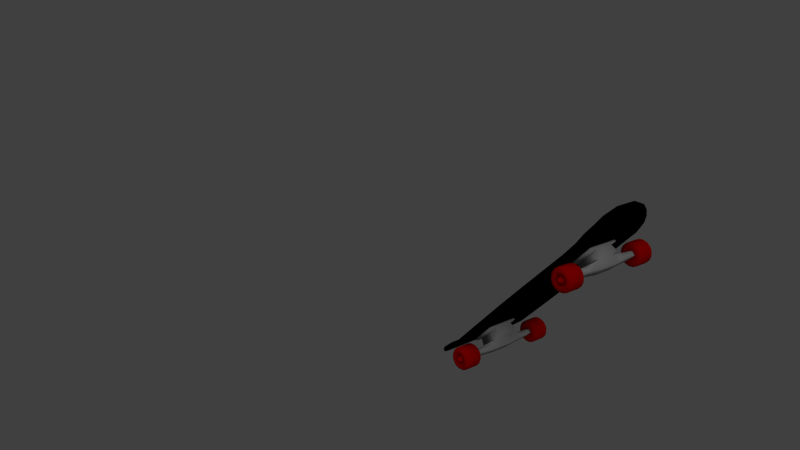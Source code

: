 # Source: skateboard.blend  (saved by Blender 2.64.0; exported with 4.5.12 LTS)
import bpy
from mathutils import Matrix  # noqa: F401  (used for matrix-valued properties, if any)

bpy.ops.wm.read_factory_settings(use_empty=True)
scene = bpy.context.scene
scene.name = 'Scene'

# ---- collections
col_collection_1 = bpy.data.collections.new('Collection 1'); scene.collection.children.link(col_collection_1)

# ---- materials (node trees are filled in below, after node groups)
mat_material_005 = bpy.data.materials.new('Material.005')
mat_material_005.alpha_threshold = 0.0
mat_material_005.use_transparent_shadow = False
mat_material_005.diffuse_color = (0.0, 0.0, 0.0, 1.0)
mat_material_005.specular_color = (0.1, 0.1, 0.1)
mat_material_005.roughness = 0.5
mat_material_005.specular_intensity = 1.0
mat_material_005.line_color = (0.0, 0.0, 0.0, 1.0)
mat_material_006 = bpy.data.materials.new('Material.006')
mat_material_006.alpha_threshold = 0.0
mat_material_006.use_transparent_shadow = False
mat_material_006.diffuse_color = (0.4, 0.0, 0.0, 1.0)
mat_material_006.specular_color = (0.5, 0.5, 0.5)
mat_material_006.roughness = 0.5
mat_material_006.specular_intensity = 1.0
mat_material_006.line_color = (0.0, 0.0, 0.0, 1.0)
mat_skateboard_001 = bpy.data.materials.new('Skateboard.001')
mat_skateboard_001.alpha_threshold = 0.0
mat_skateboard_001.use_transparent_shadow = False
mat_skateboard_001.diffuse_color = (0.32, 0.32, 0.32, 1.0)
mat_skateboard_001.specular_color = (0.8, 0.8, 0.8)
mat_skateboard_001.roughness = 0.5
mat_skateboard_001.specular_intensity = 1.0
mat_skateboard_001.line_color = (0.0, 0.0, 0.0, 1.0)

# ---- material node trees

# ---- world
world_world = bpy.data.worlds.new('World'); scene.world = world_world
world_world.color = (0.05088, 0.05088, 0.05088)
world_world.use_sun_shadow = False
world_world.sun_shadow_jitter_overblur = 0.0
world_world.cycles.sampling_method = 'MANUAL'
world_world.cycles.sample_map_resolution = 256

# ---- cameras
cam_camera_001 = bpy.data.cameras.new('Camera.001')
cam_camera_001.clip_end = 100.0
cam_camera_001.lens = 35.0
cam_camera_001.sensor_width = 32.0
cam_camera_001.sensor_height = 18.0
cam_camera_001.dof.focus_distance = 0.0
cam_camera_001.dof.aperture_fstop = 128.0

# ---- lights
light_sun = bpy.data.lights.new('Sun', 'SUN')
light_sun.transmission_factor = 0.0
light_sun.angle = 1.571
light_sun.energy = 1.0
light_sun.shadow_buffer_clip_start = 0.5
light_sun.shadow_soft_size = 1.0
light_sun.shadow_cascade_max_distance = 1000.0
light_sun.cycles.use_multiple_importance_sampling = False

# ---- meshes
me_cube_001_cube_005 = bpy.data.meshes.new('Cube.001_Cube.005')
me_cube_001_cube_005.from_pydata([(-1.087, 0.2776, -1.798), (-1.087, 0.3671, -1.798), (-1.043, 0.2776, -3.297), (-1.043, 0.3671, -3.297), (1.043, 0.3671, -3.297), (-0.9666, 0.4211, -3.804), (1.115, 0.2776, 0.0), (1.087, 0.2776, -1.798), (1.087, 0.3671, -1.798), (-1.115, 0.3671, 0.0), (-0.8822, 0.516, -4.13), (0.8822, 0.516, -4.13), (0.7176, 0.611, -4.455), (-0.9666, 0.3457, -3.832), (1.043, 0.2776, -3.297), (0.9666, 0.4211, -3.804), (-0.5703, 0.703, -4.655), (0.5703, 0.703, -4.655), (0.2487, 0.7951, -4.855), (0.8822, 0.4425, -4.159), (-0.8822, 0.4425, -4.159), (0.7176, 0.5393, -4.486), (-0.7176, 0.5393, -4.486), (0.2487, 0.7505, -4.895), (-0.2487, 0.7505, -4.895), (-0.5703, 0.6449, -4.691), (0.5703, 0.6449, -4.691), (-0.7176, 0.611, -4.455), (0.9666, 0.3457, -3.832), (-1.115, 0.2776, 0.0), (-1.087, 0.2776, 1.798), (-1.043, 0.2776, 3.297), (-1.087, 0.3671, 1.798), (-1.043, 0.3671, 3.297), (-0.9666, 0.4211, 3.804), (1.043, 0.3671, 3.297), (1.087, 0.2776, 1.798), (1.087, 0.3671, 1.798), (1.115, 0.3671, 0.0), (-0.8822, 0.516, 4.13), (-0.7176, 0.611, 4.455), (0.8822, 0.516, 4.13), (-0.9666, 0.3457, 3.832), (1.043, 0.2776, 3.297), (0.9666, 0.3457, 3.832), (0.9666, 0.4211, 3.804), (-0.5703, 0.703, 4.655), (-0.2487, 0.7951, 4.855), (0.2487, 0.7951, 4.855), (0.8822, 0.4425, 4.159), (0.7176, 0.5393, 4.486), (-0.8822, 0.4425, 4.159), (0.7176, 0.611, 4.455), (-0.7176, 0.5393, 4.486), (0.2487, 0.7505, 4.895), (-0.5703, 0.6449, 4.691), (-0.2487, 0.7505, 4.895), (0.5703, 0.6449, 4.691), (0.5703, 0.703, 4.655), (-0.2487, 0.7951, -4.855)], [], [(0, 1, 2), (3, 4, 5), (6, 0, 7), (8, 1, 9), (7, 8, 6), (10, 11, 12), (2, 3, 13), (14, 2, 13), (4, 14, 15), (16, 17, 18), (19, 20, 21), (11, 19, 12), (20, 10, 22), (18, 23, 24), (25, 16, 24), (26, 25, 24), (17, 26, 18), (27, 12, 16), (22, 27, 25), (21, 22, 25), (12, 21, 17), (5, 15, 11), (13, 5, 20), (28, 13, 19), (15, 28, 11), (9, 0, 29), (7, 0, 14), (4, 3, 8), (14, 4, 7), (30, 31, 32), (33, 34, 35), (36, 30, 29), (37, 38, 9), (36, 6, 37), (39, 40, 41), (31, 42, 33), (43, 44, 42), (35, 45, 43), (46, 47, 48), (49, 50, 51), (41, 52, 49), (51, 53, 39), (48, 47, 54), (55, 56, 46), (57, 54, 55), (58, 48, 57), (40, 46, 52), (53, 55, 40), (50, 57, 55), (52, 58, 50), (34, 39, 41), (42, 51, 34), (44, 49, 42), (45, 41, 44), (29, 30, 9), (43, 31, 30), (35, 37, 32), (43, 36, 35), (1, 3, 2), (4, 15, 5), (29, 0, 6), (38, 8, 9), (8, 38, 6), (27, 10, 12), (3, 5, 13), (28, 14, 13), (14, 28, 15), (59, 16, 18), (20, 22, 21), (19, 21, 12), (10, 27, 22), (59, 18, 24), (16, 59, 24), (23, 26, 24), (26, 23, 18), (12, 17, 16), (27, 16, 25), (26, 21, 25), (21, 26, 17), (10, 5, 11), (5, 10, 20), (13, 20, 19), (28, 19, 11), (1, 0, 9), (14, 0, 2), (3, 1, 8), (4, 8, 7), (31, 33, 32), (34, 45, 35), (6, 36, 29), (32, 37, 9), (6, 38, 37), (40, 52, 41), (42, 34, 33), (31, 43, 42), (45, 44, 43), (58, 46, 48), (50, 53, 51), (52, 50, 49), (53, 40, 39), (47, 56, 54), (56, 47, 46), (54, 56, 55), (48, 54, 57), (46, 58, 52), (55, 46, 40), (53, 50, 55), (58, 57, 50), (45, 34, 41), (51, 39, 34), (49, 51, 42), (41, 49, 44), (30, 32, 9), (36, 43, 30), (33, 35, 32), (36, 37, 35)])
me_cube_001_cube_005.polygons.foreach_set('use_smooth', [True] * 116)
me_cube_001_cube_005.materials.append(mat_material_005)
me_cube_001_cube_005.use_remesh_preserve_volume = False
me_cube_001_cube_005.use_remesh_preserve_attributes = False
me_cube_001_cube_005.use_mirror_vertex_groups = False
me_cube_001_cube_005.update()
me_cube_001_cube_003 = bpy.data.meshes.new('Cube.001_Cube.003')
me_cube_001_cube_003.from_pydata([(0.9402, -0.1942, 3.059), (0.9402, -0.3494, 3.059), (1.21, -0.332, 3.018), (1.21, -0.2115, 2.808), (1.21, -0.2115, 3.018), (0.9402, -0.3494, 2.789), (0.9402, -0.1942, 2.789), (-0.8613, -0.1942, 3.059), (-1.131, -0.2115, 3.018), (-0.8613, -0.3494, 3.059), (-1.131, -0.2115, 2.808), (-1.131, -0.332, 2.808), (-1.131, -0.332, 3.018), (-0.8613, -0.3494, 2.789), (-0.8613, -0.1942, 2.789), (-0.7695, -0.2118, 2.648), (-0.799, -0.2336, 2.757), (-0.7695, -0.3174, 2.648), (-1.178, -0.218, 2.983), (-1.178, -0.1949, 2.96), (-1.235, -0.2092, 2.95), (-1.02, -0.1325, 2.939), (-1.02, -0.1325, 2.887), (-1.178, -0.1325, 2.887), (-1.169, -0.3967, 2.825), (-1.169, -0.4204, 2.882), (-1.02, -0.4204, 2.882), (-0.9842, -0.4931, 3.255), (-1.137, -0.4931, 3.255), (-1.137, -0.6066, 3.142), (-0.7695, -0.4897, 2.763), (-0.799, -0.3967, 2.825), (-0.799, -0.4204, 2.882), (-0.9842, -0.3448, 2.51), (-1.137, -0.3448, 2.51), (-1.137, -0.1843, 2.51), (-0.9842, -0.6066, 3.142), (-1.137, -0.6681, 2.993), (-1.199, -0.03944, 2.763), (-1.199, -0.1141, 2.688), (-1.169, -0.1325, 2.825), (-0.9842, -0.1843, 2.51), (-0.9842, -0.03603, 2.571), (-1.199, -0.5302, 2.86), (-1.199, -0.5302, 2.966), (-1.169, -0.6232, 2.984), (-1.137, 0.07747, 2.685), (-1.137, -0.03603, 2.571), (-1.169, 0.0394, 2.71), (-1.137, -0.3448, 3.317), (-1.169, -0.3359, 3.272), (-1.169, -0.5686, 2.71), (-1.169, -0.6232, 2.842), (-1.199, -0.4897, 2.763), (-0.9842, -0.6681, 2.833), (-1.137, -0.6681, 2.833), (-1.137, -0.6066, 2.685), (-1.169, -0.1933, 2.555), (-1.169, -0.3359, 2.555), (-1.199, -0.2118, 2.648), (-1.02, -0.3528, 2.781), (-1.02, -0.3967, 2.825), (-1.02, -0.3394, 2.801), (-0.799, -0.4677, 3.217), (-0.7695, -0.415, 3.138), (-0.7695, -0.3174, 3.179), (-0.8317, -0.1843, 2.51), (-1.178, -0.2909, 2.781), (-1.178, -0.3394, 2.801), (-1.178, -0.3112, 2.843), (-1.178, -0.3766, 2.988), (-1.178, -0.3394, 3.025), (-1.178, -0.3112, 2.983), (-1.169, -0.3528, 3.045), (-1.169, -0.2956, 3.069), (-1.02, -0.2956, 3.069), (-1.02, -0.2909, 3.045), (-1.02, -0.2383, 3.045), (-1.178, -0.2383, 3.045), (-1.169, -0.2336, 3.069), (-1.02, -0.2336, 3.069), (-1.169, 0.0394, 3.116), (-1.169, 0.09399, 2.984), (-1.199, 0.000996, 2.966), (-0.799, -0.2956, 3.069), (-0.7695, -0.2118, 3.179), (-0.7695, -0.03944, 3.064), (-0.799, -0.1325, 3.001), (-0.799, -0.1088, 2.944), (-1.169, -0.06147, 2.609), (-1.199, -0.2118, 3.179), (-1.199, -0.1141, 3.138), (-1.169, -0.1763, 3.045), (-1.169, -0.1325, 3.001), (-1.02, -0.1325, 3.001), (-1.169, -0.2336, 2.757), (-1.169, -0.2956, 2.757), (-1.02, -0.2956, 2.757), (-1.199, -0.4897, 3.064), (-1.169, -0.4204, 2.944), (-1.169, -0.1763, 2.781), (-1.02, -0.2336, 2.757), (-1.02, -0.4204, 2.944), (-0.9842, -0.1843, 3.317), (-1.137, -0.1843, 3.317), (-0.9842, -0.3448, 3.317), (-1.199, -0.415, 3.138), (-0.9842, 0.1389, 2.993), (-1.137, 0.1389, 2.993), (-0.9842, 0.07747, 3.142), (-0.8317, -0.4931, 3.255), (-0.799, -0.3359, 3.272), (-1.137, -0.4931, 2.571), (-1.169, -0.4677, 2.609), (-1.169, -0.1088, 2.944), (-1.169, 0.09399, 2.842), (-1.02, -0.1088, 2.944), (-1.02, -0.1088, 2.882), (-1.02, -0.1526, 2.838), (-1.178, -0.1526, 2.838), (-1.137, -0.03604, 3.255), (-1.169, -0.06147, 3.217), (-0.8317, -0.3448, 3.317), (-1.02, -0.2909, 2.781), (-1.02, -0.3766, 2.838), (-1.178, -0.3766, 2.838), (-1.169, -0.1933, 3.272), (-1.02, -0.1763, 3.045), (-1.02, -0.1898, 3.025), (-1.137, 0.1389, 2.833), (-0.9842, 0.07747, 2.685), (-0.8317, 0.07747, 2.685), (-0.799, -0.3528, 3.045), (-0.8317, -0.6066, 3.142), (-0.799, -0.5686, 3.116), (-1.02, -0.1325, 2.825), (-1.02, -0.1763, 2.781), (-1.02, -0.3967, 3.001), (-1.02, -0.3528, 3.045), (-1.02, -0.3394, 3.025), (-1.178, -0.3967, 2.887), (-1.178, -0.3343, 2.867), (-1.178, -0.1325, 2.939), (-1.178, -0.1823, 2.929), (-1.02, -0.3967, 2.887), (-1.02, -0.3967, 2.939), (-1.178, -0.3967, 2.939), (-0.799, -0.1933, 3.272), (-0.799, -0.06147, 3.217), (-0.799, -0.2336, 3.069), (-0.799, -0.1763, 3.045), (-1.199, -0.3174, 3.179), (-0.8317, -0.3448, 2.51), (-0.799, -0.3359, 2.555), (-0.8317, -0.4931, 2.571), (-0.9842, -0.6066, 2.685), (-0.9842, -0.4931, 2.571), (-1.178, -0.2909, 3.045), (-1.178, -0.2482, 2.995), (-1.199, -0.3174, 2.648), (-1.137, 0.07747, 3.142), (-0.9842, -0.03604, 3.255), (-1.178, -0.1898, 3.025), (-1.178, -0.1526, 2.988), (-1.02, -0.3766, 2.988), (-1.178, -0.2809, 2.831), (-1.235, -0.2776, 2.848), (-0.9842, 0.1389, 2.833), (-0.8317, 0.1389, 2.993), (-1.169, -0.5686, 3.116), (-1.178, -0.1949, 2.867), (-1.178, -0.218, 2.843), (-1.235, -0.2092, 2.876), (-1.178, -0.3468, 2.897), (-1.178, -0.3468, 2.929), (-1.235, -0.3299, 2.9), (-1.02, -0.2383, 2.781), (-1.169, -0.3528, 2.781), (-1.199, -0.415, 2.688), (-1.235, -0.2276, 2.968), (-1.02, -0.1898, 2.801), (-1.178, -0.2383, 2.781), (-1.235, -0.1993, 2.926), (-1.178, -0.1898, 2.801), (-0.799, -0.4677, 2.609), (-0.8317, -0.6066, 2.685), (-0.7695, 0.000996, 2.86), (-0.799, -0.1088, 2.882), (-0.799, -0.1325, 2.825), (-1.178, -0.3343, 2.96), (-1.235, -0.3299, 2.926), (-1.235, -0.3199, 2.95), (-0.799, -0.5686, 2.71), (-0.799, -0.6232, 2.842), (-0.8317, -0.1843, 3.317), (-0.8317, -0.03604, 3.255), (-0.7695, 0.000996, 2.966), (-1.178, -0.2809, 2.995), (-1.235, -0.2776, 2.978), (-0.8317, -0.6681, 2.993), (-0.799, -0.6232, 2.984), (-0.799, 0.0394, 2.71), (-0.799, -0.06147, 2.609), (-0.7695, -0.415, 2.688), (-1.02, -0.1526, 2.988), (-0.7695, -0.5302, 2.966), (-0.7695, -0.4897, 3.064), (-1.235, -0.3016, 2.968), (-0.9842, -0.6681, 2.993), (-0.799, -0.1933, 2.555), (-0.799, 0.0394, 3.116), (-0.799, -0.3967, 3.001), (-0.799, 0.09399, 2.842), (-0.7695, -0.03944, 2.763), (-0.799, -0.4204, 2.944), (-0.8317, -0.03603, 2.571), (-1.235, -0.3016, 2.858), (-1.169, -0.4677, 3.217), (-1.199, 0.000996, 2.86), (-1.169, -0.1088, 2.882), (-0.8317, 0.07747, 3.142), (-0.799, 0.09399, 2.984), (-1.169, -0.3967, 3.001), (-0.7695, -0.1141, 3.138), (-1.199, -0.03944, 3.064), (-0.7695, -0.1141, 2.688), (-1.235, -0.2516, 2.848), (-1.235, -0.2276, 2.858), (-1.178, -0.1823, 2.897), (-0.799, -0.1763, 2.781), (-0.8317, -0.6681, 2.833), (-1.178, -0.2482, 2.831), (-1.235, -0.3199, 2.876), (-0.799, -0.2956, 2.757), (-0.799, -0.3528, 2.781), (-0.7695, -0.5302, 2.86), (-0.8317, 0.1389, 2.833), (-1.235, -0.1993, 2.9), (1.024, -0.4931, 2.571), (1.176, -0.4931, 2.571), (1.176, -0.6066, 2.685), (1.024, -0.6066, 2.685), (1.024, -0.6681, 2.833), (1.239, -0.5302, 2.966), (1.239, -0.5302, 2.86), (1.209, -0.4204, 2.882), (1.176, -0.1843, 2.51), (1.176, -0.03603, 2.571), (1.209, -0.06147, 2.609), (1.209, -0.3967, 2.825), (1.209, -0.3528, 2.781), (1.06, -0.3528, 2.781), (1.06, -0.2336, 2.757), (1.06, -0.1763, 2.781), (1.06, -0.1898, 2.801), (1.217, -0.3468, 2.929), (1.217, -0.3468, 2.897), (1.275, -0.3299, 2.926), (0.8713, -0.6681, 2.833), (1.024, -0.6681, 2.993), (1.024, -0.6066, 3.142), (0.8713, -0.6066, 3.142), (0.8091, 0.000996, 2.86), (0.8386, -0.1088, 2.882), (0.8091, 0.000996, 2.966), (0.8386, -0.6232, 2.984), (0.8091, -0.5302, 2.966), (0.8386, -0.6232, 2.842), (-0.9008, -0.1942, -3.058), (-0.9008, -0.3494, -3.058), (-1.17, -0.2115, -3.018), (-1.17, -0.2115, -2.808), (-1.17, -0.332, -2.808), (-0.9008, -0.3494, -2.788), (-0.9008, -0.1942, -2.788), (0.9008, -0.1942, -3.058), (1.17, -0.2115, -3.018), (1.17, -0.332, -3.018), (1.17, -0.2115, -2.808), (1.17, -0.332, -2.808), (0.9008, -0.3494, -3.058), (0.9008, -0.3494, -2.788), (0.9008, -0.1942, -2.788), (1.239, -0.03944, 2.763), (1.239, 0.000996, 2.86), (1.209, -0.1088, 2.882), (0.8713, -0.6066, 2.685), (1.06, -0.3967, 3.001), (1.06, -0.4204, 2.944), (1.06, -0.3766, 2.988), (0.8713, -0.1843, 3.317), (0.8386, -0.1933, 3.272), (0.8713, -0.3448, 3.317), (1.209, 0.09399, 2.842), (1.209, 0.09399, 2.984), (1.217, -0.3967, 2.887), (1.217, -0.3766, 2.838), (1.217, -0.3343, 2.867), (1.209, -0.6232, 2.984), (1.209, -0.6232, 2.842), (0.8091, -0.1141, 2.688), (0.8386, -0.1763, 2.781), (0.8091, -0.03944, 2.763), (1.217, -0.1325, 2.887), (1.217, -0.1325, 2.939), (1.217, -0.1823, 2.929), (0.8386, 0.09399, 2.842), (0.8386, 0.0394, 3.116), (0.8091, -0.03944, 3.064), (0.8091, -0.1141, 3.138), (1.239, -0.1141, 2.688), (1.209, -0.1325, 2.825), (1.209, -0.5686, 2.71), (1.209, -0.4677, 2.609), (1.239, -0.4897, 2.763), (1.217, -0.2909, 2.781), (1.217, -0.2383, 2.781), (1.217, -0.2809, 2.831), (1.06, -0.3967, 2.825), (0.8386, -0.5686, 2.71), (0.8091, -0.4897, 2.763), (0.8386, -0.4677, 2.609), (1.176, -0.6066, 3.142), (1.176, -0.6681, 2.993), (1.024, 0.1389, 2.993), (1.176, 0.1389, 2.993), (1.176, 0.1389, 2.833), (1.239, -0.2118, 3.179), (1.239, -0.3174, 3.179), (1.209, -0.2956, 3.069), (1.209, -0.3528, 3.045), (1.06, -0.3528, 3.045), (1.06, -0.1898, 3.025), (1.06, -0.2383, 3.045), (1.217, -0.2383, 3.045), (1.176, 0.07747, 3.142), (1.176, -0.03603, 3.255), (1.209, 0.0394, 3.116), (0.8713, -0.3448, 2.51), (0.8386, -0.3359, 2.555), (0.8713, -0.1843, 2.51), (1.217, -0.3112, 2.843), (1.275, -0.3016, 2.858), (1.209, 0.0394, 2.71), (1.06, -0.1526, 2.838), (1.06, -0.1325, 2.887), (1.217, -0.1526, 2.988), (0.8386, -0.5686, 3.116), (1.024, 0.1389, 2.833), (0.8713, 0.1389, 2.993), (1.06, -0.3394, 3.025), (1.217, -0.3766, 2.988), (0.8091, -0.2118, 2.648), (0.8386, -0.2336, 2.757), (1.217, -0.1949, 2.867), (1.217, -0.1823, 2.897), (1.275, -0.1993, 2.9), (0.8713, 0.07747, 2.685), (0.8386, 0.0394, 2.71), (0.8713, 0.1389, 2.833), (1.209, -0.1325, 3.001), (1.209, -0.1763, 3.045), (1.06, -0.1763, 3.045), (1.217, -0.1898, 3.025), (1.217, -0.2482, 2.995), (1.239, -0.4897, 3.064), (1.209, -0.3967, 3.001), (1.217, -0.2482, 2.831), (1.275, -0.2516, 2.848), (1.024, -0.1843, 3.317), (1.176, -0.1843, 3.317), (0.8386, -0.3967, 2.825), (0.8386, -0.3528, 2.781), (1.209, -0.06147, 3.217), (1.239, -0.1141, 3.138), (0.8386, -0.4677, 3.217), (0.8091, -0.415, 3.138), (1.209, -0.1763, 2.781), (1.06, -0.1325, 2.825), (1.217, -0.2909, 3.045), (1.217, -0.3394, 3.025), (1.217, -0.2809, 2.995), (1.06, -0.3766, 2.838), (1.06, -0.3394, 2.801), (1.217, -0.3394, 2.801), (0.8091, -0.415, 2.688), (0.8386, -0.2956, 2.757), (1.275, -0.3299, 2.9), (1.024, -0.03603, 2.571), (1.024, -0.1843, 2.51), (0.8713, -0.03603, 2.571), (1.209, -0.4204, 2.944), (1.06, -0.4204, 2.882), (0.8386, -0.4204, 2.882), (0.8386, -0.4204, 2.944), (1.176, -0.3448, 3.317), (1.209, -0.3359, 3.272), (1.209, -0.4677, 3.217), (1.06, -0.1088, 2.944), (1.06, -0.1325, 3.001), (1.06, -0.1325, 2.939), (1.275, -0.2776, 2.848), (1.176, -0.6681, 2.833), (1.024, -0.4931, 3.255), (1.176, -0.4931, 3.255), (1.239, -0.415, 3.138), (1.209, -0.1933, 2.555), (1.239, -0.2118, 2.648), (1.06, -0.2336, 3.069), (1.06, -0.2956, 3.069), (1.06, -0.2909, 3.045), (1.217, -0.3967, 2.939), (1.217, -0.3343, 2.96), (0.8386, -0.3528, 3.045), (0.8386, -0.3967, 3.001), (1.209, -0.1088, 2.944), (0.8713, -0.6681, 2.993), (0.8713, -0.4931, 3.255), (1.209, -0.1933, 3.272), (1.217, -0.218, 2.843), (1.275, -0.2092, 2.876), (1.024, -0.3448, 2.51), (0.8713, -0.4931, 2.571), (1.024, -0.03603, 3.255), (1.024, 0.07747, 3.142), (0.8713, 0.07747, 3.142), (0.8386, -0.1088, 2.944), (0.8091, -0.5302, 2.86), (0.8386, -0.1933, 2.555), (0.8386, -0.1325, 3.001), (0.8091, -0.4897, 3.064), (0.8091, -0.3174, 2.648), (1.06, -0.3967, 2.939), (1.217, -0.218, 2.983), (1.275, -0.2516, 2.978), (0.8386, 0.09399, 2.984), (0.8386, -0.06147, 2.609), (0.8091, -0.2118, 3.179), (0.8386, -0.3359, 3.272), (1.024, -0.3448, 3.317), (1.239, -0.415, 2.688), (1.239, -0.3174, 2.648), (1.209, -0.2956, 2.757), (1.06, -0.2956, 2.757), (1.06, -0.2909, 2.781), (1.209, -0.3359, 2.555), (1.06, -0.1088, 2.882), (1.275, -0.2776, 2.978), (1.024, 0.07747, 2.685), (1.217, -0.1949, 2.96), (1.275, -0.2092, 2.95), (1.217, -0.1898, 2.801), (1.217, -0.1526, 2.838), (1.176, 0.07747, 2.685), (1.06, -0.1526, 2.988), (1.217, -0.3112, 2.983), (1.06, -0.2383, 2.781), (1.209, -0.2336, 2.757), (1.275, -0.1993, 2.926), (1.209, -0.5686, 3.116), (1.239, -0.03944, 3.064), (1.275, -0.2276, 2.858), (1.209, -0.2336, 3.069), (0.8091, -0.3174, 3.179), (0.8386, -0.2956, 3.069), (0.8713, -0.03603, 3.255), (0.8386, -0.1763, 3.045), (1.06, -0.3967, 2.887), (0.8386, -0.06147, 3.217), (1.239, 0.000996, 2.966), (1.176, -0.3448, 2.51), (0.8386, -0.2336, 3.069), (0.8386, -0.1325, 2.825), (1.275, -0.3199, 2.95), (-0.7695, -0.2118, -3.178), (-0.799, -0.2336, -3.068), (-0.799, -0.2956, -3.068), (-1.178, -0.218, -2.843), (-1.178, -0.1949, -2.866), (-1.235, -0.2092, -2.875), (-1.02, -0.1325, -2.886), (-1.02, -0.1325, -2.939), (-1.178, -0.1325, -2.886), (-1.169, -0.3967, -3.001), (-1.169, -0.4204, -2.943), (-1.02, -0.4204, -2.943), (-0.9842, -0.4931, -2.57), (-1.137, -0.4931, -2.57), (-1.137, -0.6066, -2.684), (-0.7695, -0.4897, -3.063), (-0.799, -0.3967, -3.001), (-0.799, -0.4204, -2.943), (-0.9842, -0.3448, -3.316), (-1.137, -0.3448, -3.316), (-1.137, -0.1843, -3.316), (-0.9842, -0.6066, -2.684), (-1.137, -0.6681, -2.832), (-1.199, -0.03944, -3.063), (-1.199, -0.1141, -3.137), (-1.169, -0.1325, -3.001), (-0.9842, -0.1843, -3.316), (-0.9842, -0.03603, -3.254), (-1.199, -0.5302, -2.965), (-1.199, -0.5302, -2.859), (-1.169, -0.6232, -2.841), (-1.137, 0.07747, -3.141), (-1.137, -0.03603, -3.254), (-1.169, 0.0394, -3.115), (-1.137, -0.3448, -2.509), (-1.169, -0.4677, -2.608), (-1.169, -0.5686, -3.115), (-1.169, -0.6232, -2.984), (-1.199, -0.4897, -3.063), (-0.9842, -0.6681, -2.993), (-1.137, -0.6681, -2.993), (-1.137, -0.6066, -3.141), (-1.169, -0.1933, -3.271), (-1.169, -0.3359, -3.271), (-1.199, -0.2118, -3.178), (-1.02, -0.3528, -3.044), (-1.02, -0.3967, -3.001), (-1.02, -0.3394, -3.024), (-0.799, -0.4677, -2.608), (-0.7695, -0.415, -2.687), (-0.7695, -0.3174, -2.647), (-0.8317, -0.3448, -3.316), (-1.178, -0.2909, -3.044), (-1.178, -0.3394, -3.024), (-1.178, -0.3112, -2.982), (-1.178, -0.3766, -2.837), (-1.178, -0.3394, -2.8), (-1.178, -0.3112, -2.843), (-1.169, -0.3528, -2.78), (-1.169, -0.2956, -2.757), (-1.02, -0.2956, -2.757), (-1.02, -0.2909, -2.78), (-1.02, -0.2383, -2.78), (-1.178, -0.2383, -2.78), (-1.169, -0.2336, -2.757), (-1.02, -0.2336, -2.757), (-1.169, 0.0394, -2.709), (-1.169, 0.09399, -2.841), (-1.199, 0.000996, -2.859), (-0.799, -0.2956, -2.757), (-0.799, -0.2336, -2.757), (-0.7695, -0.03944, -2.762), (-0.799, -0.1325, -2.824), (-0.799, -0.1088, -2.881), (-1.169, -0.06147, -3.216), (-1.199, -0.2118, -2.647), (-1.199, -0.1141, -2.687), (-1.169, -0.1763, -2.78), (-1.169, -0.1325, -2.824), (-1.02, -0.1763, -2.78), (-1.169, -0.2336, -3.068), (-1.169, -0.2956, -3.068), (-1.02, -0.2956, -3.068), (-1.199, -0.4897, -2.762), (-1.169, -0.4204, -2.881), (-1.169, -0.1763, -3.044), (-1.02, -0.2336, -3.068), (-1.02, -0.4204, -2.881), (-0.9842, -0.1843, -2.509), (-1.137, -0.1843, -2.509), (-1.199, -0.415, -2.687), (-0.9842, 0.1389, -2.832), (-1.137, 0.1389, -2.832), (-1.137, 0.07747, -2.684), (-0.8317, -0.4931, -2.57), (-0.799, -0.3359, -2.554), (-1.137, -0.4931, -3.254), (-1.169, -0.4677, -3.216), (-1.169, -0.1088, -2.881), (-1.02, -0.1088, -2.881), (-1.169, 0.09399, -2.984), (-1.02, -0.1088, -2.943), (-1.02, -0.1526, -2.987), (-1.178, -0.1325, -2.939), (-1.137, -0.03603, -2.57), (-1.169, -0.06147, -2.608), (-0.9842, -0.3448, -2.509), (-0.8317, -0.3448, -2.509), (-1.02, -0.2909, -3.044), (-1.02, -0.3766, -2.987), (-1.178, -0.3766, -2.987), (-1.169, -0.3359, -2.554), (-1.169, -0.1933, -2.554), (-1.199, -0.3174, -2.647), (-1.02, -0.1898, -2.8), (-1.137, 0.1389, -2.993), (-0.9842, 0.07747, -3.141), (-0.8317, 0.07747, -3.141), (-0.799, -0.3528, -2.78), (-0.8317, -0.6066, -2.684), (-0.799, -0.5686, -2.709), (-1.02, -0.1325, -3.001), (-1.02, -0.1763, -3.044), (-1.02, -0.3967, -2.824), (-1.02, -0.3528, -2.78), (-1.02, -0.3394, -2.8), (-1.178, -0.3967, -2.939), (-1.178, -0.3343, -2.959), (-1.178, -0.1823, -2.896), (-1.02, -0.3967, -2.939), (-1.02, -0.3967, -2.886), (-1.178, -0.3967, -2.886), (-0.799, -0.1933, -2.554), (-0.7695, -0.2118, -2.647), (-0.799, -0.06147, -2.608), (-0.799, -0.1763, -2.78), (-0.799, -0.3359, -3.271), (-0.8317, -0.4931, -3.254), (-0.9842, -0.6066, -3.141), (-0.9842, -0.4931, -3.254), (-1.178, -0.2909, -2.78), (-1.178, -0.2809, -2.83), (-1.199, -0.3174, -3.178), (-0.9842, 0.07747, -2.684), (-0.9842, -0.03603, -2.57), (-1.178, -0.1898, -2.8), (-1.178, -0.1526, -2.837), (-1.02, -0.3766, -2.837), (-1.178, -0.2809, -2.995), (-1.235, -0.2776, -2.978), (-0.9842, 0.1389, -2.993), (-0.8317, 0.1389, -2.832), (-1.169, -0.5686, -2.709), (-1.178, -0.1949, -2.959), (-1.178, -0.218, -2.982), (-1.235, -0.2092, -2.949), (-1.178, -0.3468, -2.929), (-1.178, -0.3468, -2.896), (-1.235, -0.3299, -2.925), (-1.02, -0.2383, -3.044), (-1.169, -0.3528, -3.044), (-1.199, -0.415, -3.137), (-1.178, -0.2482, -2.83), (-1.235, -0.2276, -2.857), (-1.02, -0.1898, -3.024), (-1.178, -0.2383, -3.044), (-1.235, -0.1993, -2.899), (-1.178, -0.1526, -2.987), (-1.178, -0.1898, -3.024), (-0.799, -0.4677, -3.216), (-0.8317, -0.6066, -3.141), (-0.7695, 0.000996, -2.965), (-0.799, -0.1088, -2.943), (-0.799, -0.1325, -3.001), (-1.178, -0.3343, -2.866), (-1.235, -0.3299, -2.899), (-1.235, -0.3199, -2.875), (-0.799, -0.5686, -3.115), (-0.799, -0.6232, -2.984), (-0.8317, -0.1843, -2.509), (-0.8317, -0.03603, -2.57), (-0.7695, 0.000996, -2.859), (-1.235, -0.2776, -2.847), (-0.8317, -0.6681, -2.832), (-0.799, -0.6232, -2.841), (-0.799, 0.0394, -3.115), (-0.799, -0.06147, -3.216), (-0.7695, -0.415, -3.137), (-1.02, -0.1325, -2.824), (-1.02, -0.1526, -2.837), (-0.7695, -0.5302, -2.859), (-0.7695, -0.4897, -2.762), (-1.235, -0.3016, -2.857), (-0.9842, -0.6681, -2.832), (-0.799, -0.1933, -3.271), (-0.7695, -0.3174, -3.178), (-0.799, 0.0394, -2.709), (-0.799, -0.3967, -2.824), (-0.799, 0.09399, -2.984), (-0.7695, -0.03944, -3.063), (-0.799, -0.4204, -2.881), (-0.8317, -0.03603, -3.254), (-0.8317, -0.1843, -3.316), (-1.235, -0.3016, -2.968), (-1.199, 0.000996, -2.965), (-1.169, -0.1088, -2.943), (-0.8317, 0.07747, -2.684), (-0.799, 0.09399, -2.841), (-1.169, -0.3967, -2.824), (-0.7695, -0.1141, -2.687), (-1.199, -0.03944, -2.762), (-0.7695, -0.1141, -3.137), (-1.235, -0.2516, -2.978), (-1.235, -0.2276, -2.968), (-1.178, -0.1823, -2.929), (-0.799, -0.1763, -3.044), (-0.8317, -0.6681, -2.993), (-1.178, -0.2482, -2.995), (-1.235, -0.3199, -2.949), (-0.799, -0.3528, -3.044), (-0.7695, -0.5302, -2.965), (-0.8317, 0.1389, -2.993), (-1.235, -0.1993, -2.925), (1.024, -0.4931, -3.254), (1.176, -0.4931, -3.254), (1.176, -0.6066, -3.141), (1.024, -0.6066, -3.141), (1.024, -0.6681, -2.993), (1.239, -0.5302, -2.859), (1.239, -0.5302, -2.965), (1.209, -0.4204, -2.943), (1.176, -0.1843, -3.316), (1.176, -0.03603, -3.254), (1.209, -0.06147, -3.216), (1.209, -0.3967, -3.001), (1.209, -0.3528, -3.044), (1.06, -0.3528, -3.044), (1.06, -0.2336, -3.068), (1.06, -0.1763, -3.044), (1.06, -0.1898, -3.024), (1.217, -0.3468, -2.896), (1.217, -0.3468, -2.929), (1.275, -0.3299, -2.899), (0.8713, -0.6681, -2.993), (1.024, -0.6681, -2.832), (1.024, -0.6066, -2.684), (0.8713, -0.6066, -2.684), (0.8091, 0.000996, -2.965), (0.8386, -0.1088, -2.943), (0.8091, 0.000996, -2.859), (0.8386, -0.6232, -2.841), (0.8091, -0.5302, -2.859), (0.8091, -0.5302, -2.965), (1.239, -0.03944, -3.063), (1.239, 0.000996, -2.965), (1.209, -0.1325, -3.001), (0.8386, -0.6232, -2.984), (0.8713, -0.6066, -3.141), (1.06, -0.3967, -2.824), (1.06, -0.4204, -2.881), (1.06, -0.3766, -2.837), (0.8713, -0.1843, -2.509), (0.8386, -0.1933, -2.554), (0.8713, -0.3448, -2.509), (1.209, 0.09399, -2.984), (1.209, 0.09399, -2.841), (1.217, -0.3967, -2.939), (1.217, -0.3766, -2.987), (1.217, -0.3343, -2.959), (1.209, -0.6232, -2.841), (1.209, -0.6232, -2.984), (0.8091, -0.1141, -3.137), (0.8386, -0.1763, -3.044), (0.8091, -0.03944, -3.063), (1.217, -0.1325, -2.939), (1.217, -0.1325, -2.886), (1.217, -0.1823, -2.896), (0.8386, 0.09399, -2.984), (0.8386, 0.09399, -2.841), (0.8386, 0.0394, -2.709), (0.8091, -0.03944, -2.762), (0.8386, -0.06147, -2.608), (1.239, -0.1141, -3.137), (1.209, -0.5686, -3.115), (1.209, -0.4677, -3.216), (1.239, -0.4897, -3.063), (1.217, -0.2909, -3.044), (1.217, -0.2383, -3.044), (1.217, -0.2809, -2.995), (1.06, -0.3967, -3.001), (0.8386, -0.5686, -3.115), (0.8091, -0.4897, -3.063), (0.8386, -0.4677, -3.216), (1.176, -0.6066, -2.684), (1.176, -0.6681, -2.832), (1.024, 0.1389, -2.832), (1.176, 0.1389, -2.832), (1.024, 0.1389, -2.993), (1.239, -0.2118, -2.647), (1.239, -0.3174, -2.647), (1.209, -0.2336, -2.757), (1.209, -0.2956, -2.757), (1.209, -0.3528, -2.78), (1.06, -0.3528, -2.78), (1.06, -0.1898, -2.8), (1.06, -0.2383, -2.78), (1.217, -0.2383, -2.78), (1.176, 0.07747, -2.684), (1.176, -0.03603, -2.57), (1.209, 0.0394, -2.709), (0.8713, -0.3448, -3.316), (0.8386, -0.3359, -3.271), (0.8713, -0.1843, -3.316), (1.217, -0.3112, -2.982), (1.275, -0.3016, -2.968), (1.209, 0.0394, -3.115), (1.06, -0.1526, -2.987), (1.06, -0.1325, -2.939), (1.217, -0.1526, -2.837), (0.8386, -0.5686, -2.709), (0.8713, -0.6681, -2.832), (0.8713, 0.1389, -2.832), (1.06, -0.3394, -2.8), (1.217, -0.3394, -2.8), (0.8091, -0.2118, -3.178), (0.8386, -0.2336, -3.068), (1.217, -0.1949, -2.959), (1.217, -0.1823, -2.929), (1.275, -0.1993, -2.925), (0.8713, 0.07747, -3.141), (0.8386, 0.0394, -3.115), (0.8713, 0.1389, -2.993), (1.209, -0.1325, -2.824), (1.209, -0.1763, -2.78), (1.06, -0.1763, -2.78), (1.217, -0.1898, -2.8), (1.217, -0.2482, -2.83), (1.239, -0.4897, -2.762), (1.209, -0.3967, -2.824), (1.217, -0.2482, -2.995), (1.275, -0.2516, -2.978), (1.024, -0.1843, -2.509), (1.176, -0.1843, -2.509), (1.024, -0.03603, -2.57), (0.8386, -0.3967, -3.001), (0.8386, -0.3528, -3.044), (1.209, -0.06147, -2.608), (1.239, -0.1141, -2.687), (0.8386, -0.4677, -2.608), (0.8091, -0.415, -2.687), (1.209, -0.1763, -3.044), (1.06, -0.1325, -3.001), (1.217, -0.2909, -2.78), (1.217, -0.2809, -2.83), (1.06, -0.3766, -2.987), (1.06, -0.3394, -3.024), (1.217, -0.3394, -3.024), (0.8091, -0.415, -3.137), (0.8091, -0.3174, -3.178), (1.275, -0.3299, -2.925), (1.024, -0.03603, -3.254), (1.024, -0.1843, -3.316), (0.8713, -0.03603, -3.254), (1.209, -0.4204, -2.881), (1.06, -0.4204, -2.943), (0.8386, -0.4204, -2.943), (0.8386, -0.4204, -2.881), (1.176, -0.3448, -2.509), (1.209, -0.3359, -2.554), (1.209, -0.4677, -2.608), (1.06, -0.1088, -2.881), (1.06, -0.1325, -2.824), (1.06, -0.1325, -2.886), (1.275, -0.2776, -2.978), (1.176, -0.6681, -2.993), (1.024, -0.4931, -2.57), (1.176, -0.4931, -2.57), (1.239, -0.415, -2.687), (1.209, -0.1933, -3.271), (1.239, -0.2118, -3.178), (1.06, -0.2336, -2.757), (1.06, -0.2956, -2.757), (1.06, -0.2909, -2.78), (1.217, -0.3766, -2.837), (1.217, -0.3967, -2.886), (1.217, -0.3343, -2.866), (0.8386, -0.3528, -2.78), (0.8091, -0.4897, -2.762), (1.209, -0.1088, -2.881), (0.8713, -0.4931, -2.57), (1.209, -0.1933, -2.554), (1.217, -0.218, -2.982), (1.275, -0.2092, -2.949), (1.024, -0.3448, -3.316), (0.8713, -0.4931, -3.254), (1.024, 0.07747, -2.684), (0.8713, 0.07747, -2.684), (0.8386, -0.1088, -2.881), (0.8386, -0.1933, -3.271), (0.8386, -0.06147, -3.216), (0.8386, -0.1325, -2.824), (0.8386, -0.1763, -2.78), (1.06, -0.3967, -2.886), (1.217, -0.218, -2.843), (1.275, -0.2516, -2.847), (0.8091, -0.2118, -2.647), (0.8386, -0.3359, -2.554), (1.024, -0.3448, -2.509), (1.239, -0.415, -3.137), (1.239, -0.3174, -3.178), (1.209, -0.2956, -3.068), (1.06, -0.2956, -3.068), (1.06, -0.2909, -3.044), (1.209, -0.3359, -3.271), (1.06, -0.1088, -2.943), (1.275, -0.2776, -2.847), (1.024, 0.07747, -3.141), (1.217, -0.1949, -2.866), (1.275, -0.2092, -2.875), (1.217, -0.1898, -3.024), (1.217, -0.1526, -2.987), (1.176, 0.07747, -3.141), (1.06, -0.1526, -2.837), (1.217, -0.3112, -2.843), (1.06, -0.2383, -3.044), (1.209, -0.2336, -3.068), (1.275, -0.1993, -2.899), (1.209, -0.5686, -2.709), (1.239, 0.000996, -2.859), (1.275, -0.2276, -2.968), (0.8091, -0.3174, -2.647), (0.8386, -0.2956, -2.757), (0.8713, -0.03603, -2.57), (0.8091, -0.1141, -2.687), (0.8386, -0.2336, -2.757), (1.176, 0.1389, -2.993), (1.06, -0.3967, -2.939), (1.239, -0.03944, -2.762), (1.209, -0.1088, -2.943), (1.176, -0.3448, -3.316), (0.8386, -0.3967, -2.824), (0.8386, -0.1325, -3.001), (1.275, -0.3199, -2.875), (0.8386, -0.2956, -3.068), (1.21, -0.332, 2.808), (-1.235, -0.2516, 2.978), (-1.17, -0.332, -3.018), (1.275, -0.3199, 2.876), (1.275, -0.2276, 2.968), (1.275, -0.3016, 2.968), (-1.235, -0.2516, -2.847), (1.275, -0.3199, -2.949), (1.275, -0.2276, -2.857), (1.275, -0.3016, -2.857)], [], [(0, 1, 2), (3, 4, 2), (1, 5, 2), (5, 6, 3), (6, 0, 4), (7, 8, 9), (10, 11, 8), (9, 12, 11), (13, 11, 14), (14, 10, 7), (15, 16, 17), (18, 19, 20), (21, 22, 23), (24, 25, 26), (27, 28, 29), (30, 31, 32), (33, 34, 35), (36, 29, 37), (38, 39, 40), (41, 35, 42), (43, 44, 25), (37, 29, 45), (46, 47, 48), (28, 49, 50), (51, 52, 53), (54, 55, 56), (35, 34, 57), (57, 58, 59), (60, 61, 62), (63, 64, 65), (33, 41, 66), (67, 68, 69), (70, 71, 72), (73, 74, 75), (76, 77, 78), (74, 79, 80), (81, 82, 83), (65, 84, 85), (86, 87, 88), (47, 35, 89), (90, 91, 92), (92, 93, 94), (95, 96, 97), (44, 98, 99), (100, 95, 101), (55, 37, 52), (25, 99, 102), (103, 104, 105), (98, 106, 73), (107, 108, 109), (110, 63, 111), (112, 56, 113), (93, 114, 94), (115, 48, 38), (116, 117, 21), (22, 118, 119), (104, 120, 121), (105, 27, 122), (101, 97, 123), (62, 124, 125), (50, 126, 90), (80, 127, 128), (129, 46, 48), (56, 55, 52), (42, 130, 131), (64, 132, 65), (121, 81, 91), (133, 134, 63), (135, 136, 118), (137, 138, 139), (125, 140, 141), (142, 23, 143), (144, 145, 146), (147, 85, 148), (85, 149, 150), (106, 151, 73), (152, 153, 154), (155, 156, 154), (108, 129, 82), (157, 78, 158), (59, 159, 95), (109, 160, 161), (162, 163, 18), (145, 164, 70), (165, 69, 166), (167, 107, 168), (45, 169, 44), (120, 160, 81), (61, 26, 144), (170, 171, 172), (156, 112, 34), (173, 174, 175), (176, 123, 67), (96, 177, 97), (159, 178, 177), (123, 62, 68), (158, 18, 179), (117, 135, 22), (164, 139, 71), (180, 176, 181), (19, 143, 182), (119, 183, 170), (154, 184, 185), (186, 187, 188), (155, 56, 156), (103, 105, 122), (174, 189, 190), (68, 125, 69), (189, 72, 191), (192, 30, 193), (194, 147, 195), (54, 155, 185), (196, 88, 187), (197, 158, 198), (26, 102, 145), (89, 57, 59), (136, 101, 180), (199, 200, 134), (39, 59, 95), (131, 201, 202), (161, 103, 194), (111, 65, 147), (184, 203, 30), (127, 94, 204), (200, 205, 206), (72, 197, 207), (77, 128, 162), (204, 21, 142), (109, 161, 195), (36, 208, 133), (209, 15, 17), (210, 86, 196), (206, 211, 64), (153, 17, 203), (212, 186, 213), (205, 214, 211), (215, 202, 209), (27, 36, 110), (41, 42, 66), (69, 141, 216), (217, 50, 106), (138, 75, 139), (183, 181, 171), (218, 38, 219), (195, 148, 220), (168, 221, 212), (99, 222, 137), (223, 150, 87), (163, 142, 143), (75, 80, 76), (58, 113, 178), (91, 224, 92), (202, 225, 15), (161, 120, 103), (167, 129, 107), (226, 166, 227), (102, 137, 164), (126, 121, 91), (49, 104, 50), (187, 88, 188), (114, 219, 117), (156, 33, 154), (228, 170, 172), (225, 229, 16), (230, 193, 200), (118, 180, 183), (78, 162, 18), (177, 24, 61), (148, 223, 86), (169, 217, 98), (213, 188, 225), (105, 49, 28), (231, 165, 226), (224, 83, 93), (71, 157, 72), (222, 73, 138), (185, 192, 193), (141, 173, 232), (17, 233, 234), (128, 204, 162), (208, 54, 230), (220, 210, 168), (146, 70, 189), (124, 144, 140), (113, 51, 178), (171, 231, 226), (66, 209, 153), (29, 28, 217), (139, 76, 157), (79, 92, 127), (151, 90, 79), (208, 37, 55), (160, 108, 82), (201, 213, 225), (219, 40, 117), (181, 67, 165), (48, 89, 39), (178, 53, 177), (134, 206, 64), (193, 235, 205), (140, 146, 173), (203, 234, 31), (82, 115, 218), (23, 119, 228), (52, 45, 44), (122, 111, 194), (94, 116, 21), (236, 212, 201), (53, 43, 24), (221, 196, 186), (235, 32, 214), (107, 109, 220), (130, 167, 131), (143, 228, 237), (97, 60, 123), (40, 100, 136), (34, 112, 58), (83, 218, 114), (130, 46, 167), (42, 47, 46), (238, 239, 240), (241, 240, 242), (243, 244, 245), (246, 247, 248), (249, 250, 251), (252, 253, 254), (255, 256, 257), (241, 242, 258), (259, 260, 261), (262, 263, 264), (265, 266, 267), (268, 269, 270), (271, 270, 272), (269, 273, 272), (273, 274, 272), (274, 268, 271), (275, 276, 277), (278, 279, 277), (280, 277, 281), (281, 279, 278), (282, 278, 276), (283, 284, 285), (258, 267, 286), (287, 288, 289), (290, 291, 292), (293, 294, 284), (295, 296, 297), (298, 299, 243), (300, 301, 302), (303, 304, 305), (306, 262, 264), (307, 308, 309), (310, 283, 311), (312, 313, 314), (315, 316, 317), (245, 249, 318), (319, 320, 321), (322, 323, 298), (324, 325, 326), (327, 328, 329), (329, 330, 331), (332, 333, 334), (335, 336, 337), (338, 339, 340), (341, 317, 342), (248, 343, 283), (344, 345, 303), (304, 346, 305), (261, 347, 265), (324, 348, 349), (350, 289, 351), (352, 353, 300), (354, 355, 356), (357, 358, 359), (360, 361, 362), (363, 334, 364), (365, 243, 366), (317, 367, 368), (369, 370, 336), (320, 371, 372), (337, 373, 374), (375, 376, 347), (377, 311, 378), (379, 380, 381), (382, 383, 384), (359, 306, 349), (385, 372, 386), (256, 297, 387), (388, 389, 390), (391, 245, 392), (393, 394, 371), (370, 395, 396), (396, 397, 328), (398, 399, 400), (401, 368, 342), (242, 402, 323), (403, 404, 395), (321, 385, 339), (405, 365, 366), (406, 248, 407), (408, 409, 410), (351, 411, 412), (376, 413, 414), (415, 360, 398), (416, 265, 258), (417, 375, 347), (244, 314, 249), (384, 315, 317), (362, 408, 333), (373, 418, 327), (419, 354, 420), (421, 238, 422), (423, 424, 425), (422, 321, 338), (264, 426, 308), (267, 427, 319), (428, 352, 300), (308, 429, 309), (347, 430, 265), (339, 431, 428), (424, 324, 349), (260, 403, 417), (289, 432, 411), (410, 350, 380), (433, 364, 434), (435, 264, 308), (331, 287, 350), (436, 300, 358), (291, 437, 438), (403, 439, 292), (286, 319, 321), (440, 441, 442), (349, 435, 425), (251, 443, 444), (313, 445, 441), (446, 398, 345), (364, 381, 447), (266, 394, 393), (348, 448, 359), (292, 438, 375), (358, 302, 262), (449, 433, 450), (451, 452, 354), (305, 449, 450), (439, 369, 290), (448, 453, 388), (427, 393, 371), (390, 436, 358), (296, 384, 341), (412, 255, 257), (383, 444, 384), (454, 332, 363), (392, 318, 382), (381, 455, 447), (456, 254, 451), (407, 310, 457), (457, 377, 253), (444, 456, 316), (355, 305, 458), (388, 247, 246), (297, 341, 342), (378, 446, 344), (404, 322, 459), (294, 337, 460), (242, 259, 258), (367, 419, 461), (400, 454, 346), (380, 351, 412), (260, 322, 403), (441, 407, 457), (334, 379, 381), (323, 402, 299), (448, 388, 357), (340, 428, 436), (374, 327, 462), (463, 464, 376), (438, 463, 375), (345, 400, 304), (411, 295, 256), (452, 303, 355), (399, 362, 332), (318, 251, 383), (425, 307, 465), (397, 459, 365), (309, 466, 437), (238, 241, 286), (453, 326, 343), (402, 240, 312), (409, 331, 410), (418, 396, 328), (254, 344, 452), (443, 252, 456), (369, 423, 465), (395, 404, 397), (467, 382, 295), (288, 392, 467), (299, 312, 314), (366, 391, 288), (247, 453, 343), (465, 468, 290), (259, 323, 260), (460, 374, 360), (439, 395, 370), (285, 415, 398), (326, 325, 294), (250, 442, 251), (469, 460, 360), (442, 457, 252), (330, 366, 287), (328, 405, 329), (239, 470, 445), (430, 414, 394), (437, 471, 463), (459, 298, 365), (462, 329, 409), (333, 410, 379), (361, 462, 408), (346, 363, 449), (316, 451, 367), (389, 421, 338), (468, 309, 437), (253, 378, 344), (445, 406, 407), (470, 246, 406), (348, 326, 448), (343, 293, 284), (336, 370, 418), (240, 239, 312), (325, 335, 337), (284, 469, 415), (421, 470, 239), (314, 440, 249), (424, 335, 324), (389, 246, 470), (302, 472, 262), (423, 336, 335), (311, 285, 446), (432, 467, 411), (455, 412, 473), (431, 386, 353), (474, 475, 476), (477, 478, 479), (480, 481, 482), (483, 484, 485), (486, 487, 488), (489, 490, 491), (492, 493, 494), (495, 488, 496), (497, 498, 499), (500, 494, 501), (502, 503, 484), (496, 488, 504), (505, 506, 507), (487, 508, 509), (510, 511, 512), (513, 514, 515), (494, 493, 516), (516, 517, 518), (519, 520, 521), (522, 523, 524), (492, 500, 525), (526, 527, 528), (529, 530, 531), (532, 533, 534), (535, 536, 537), (533, 538, 539), (540, 541, 542), (524, 543, 544), (545, 546, 547), (506, 494, 548), (549, 550, 551), (551, 552, 553), (554, 555, 556), (503, 557, 558), (559, 554, 560), (514, 496, 511), (484, 558, 561), (562, 563, 508), (557, 564, 532), (565, 566, 567), (568, 522, 569), (570, 515, 571), (552, 572, 573), (574, 507, 497), (573, 575, 480), (481, 576, 577), (563, 578, 579), (580, 486, 581), (560, 556, 582), (521, 583, 584), (585, 586, 587), (539, 553, 588), (589, 505, 507), (515, 514, 511), (501, 590, 591), (523, 592, 524), (579, 540, 550), (593, 594, 522), (595, 596, 576), (597, 598, 599), (584, 600, 601), (482, 577, 602), (603, 604, 605), (606, 607, 608), (607, 544, 609), (564, 587, 532), (525, 610, 611), (612, 613, 611), (566, 589, 541), (614, 537, 615), (518, 616, 554), (617, 567, 618), (619, 620, 477), (604, 621, 529), (622, 528, 623), (624, 565, 625), (504, 626, 503), (578, 567, 540), (520, 485, 603), (627, 628, 629), (613, 570, 493), (630, 631, 632), (633, 582, 526), (555, 634, 556), (616, 635, 634), (582, 521, 527), (636, 477, 637), (575, 595, 481), (621, 599, 530), (638, 633, 639), (478, 602, 640), (641, 642, 627), (611, 643, 644), (645, 646, 647), (612, 515, 613), (562, 580, 581), (631, 648, 649), (527, 584, 528), (648, 531, 650), (651, 489, 652), (653, 606, 654), (513, 612, 644), (655, 547, 646), (615, 636, 656), (485, 561, 604), (548, 516, 518), (596, 560, 638), (657, 658, 594), (498, 518, 559), (591, 659, 660), (618, 562, 653), (569, 524, 607), (643, 661, 489), (553, 662, 663), (658, 664, 665), (531, 615, 666), (536, 588, 619), (663, 480, 482), (617, 618, 654), (495, 667, 593), (668, 474, 669), (670, 545, 655), (665, 671, 523), (610, 669, 661), (672, 645, 673), (664, 674, 671), (675, 660, 668), (486, 495, 568), (500, 501, 676), (528, 601, 677), (509, 585, 564), (598, 534, 599), (642, 639, 628), (678, 497, 679), (654, 608, 680), (625, 681, 672), (558, 682, 597), (683, 609, 546), (620, 482, 602), (534, 539, 535), (517, 571, 635), (550, 684, 551), (660, 685, 474), (618, 578, 562), (624, 589, 565), (686, 623, 687), (561, 597, 621), (586, 579, 550), (508, 563, 585), (646, 547, 647), (572, 679, 575), (613, 492, 525), (688, 627, 629), (685, 689, 475), (690, 652, 658), (576, 638, 641), (537, 619, 636), (634, 483, 520), (608, 683, 545), (626, 509, 557), (673, 647, 685), (580, 508, 487), (691, 622, 686), (684, 542, 552), (530, 614, 531), (682, 532, 598), (644, 651, 652), (601, 630, 692), (669, 476, 693), (588, 663, 620), (667, 513, 690), (680, 670, 625), (605, 529, 648), (583, 603, 600), (571, 510, 635), (628, 691, 686), (676, 668, 610), (488, 487, 509), (599, 535, 614), (538, 551, 553), (587, 549, 538), (667, 496, 513), (567, 566, 541), (659, 673, 685), (679, 499, 575), (639, 526, 622), (507, 548, 498), (635, 512, 634), (594, 665, 523), (652, 694, 664), (600, 605, 630), (661, 693, 490), (541, 574, 678), (577, 641, 688), (511, 504, 503), (581, 569, 606), (662, 573, 480), (695, 672, 659), (512, 502, 483), (681, 655, 645), (694, 491, 674), (565, 617, 680), (590, 624, 591), (602, 688, 696), (556, 519, 582), (499, 559, 595), (493, 570, 517), (542, 678, 572), (590, 505, 589), (501, 506, 505), (697, 698, 699), (700, 699, 701), (702, 703, 704), (705, 706, 707), (708, 709, 710), (711, 712, 713), (714, 715, 716), (700, 701, 717), (718, 719, 720), (721, 722, 723), (724, 725, 726), (727, 728, 729), (717, 730, 731), (732, 733, 734), (735, 736, 737), (738, 739, 728), (740, 741, 742), (743, 744, 702), (745, 746, 747), (748, 749, 750), (751, 721, 752), (753, 754, 755), (756, 727, 729), (757, 758, 759), (760, 761, 762), (704, 708, 763), (764, 765, 766), (767, 768, 743), (769, 770, 771), (772, 773, 774), (775, 776, 777), (778, 779, 780), (781, 782, 783), (784, 785, 786), (787, 762, 788), (707, 789, 727), (790, 791, 748), (749, 792, 750), (720, 793, 794), (769, 771, 795), (796, 734, 797), (798, 799, 745), (800, 801, 802), (803, 804, 805), (806, 807, 808), (809, 780, 810), (811, 702, 812), (762, 813, 814), (815, 816, 817), (765, 818, 819), (783, 820, 821), (822, 823, 793), (824, 729, 825), (826, 797, 827), (828, 829, 830), (805, 751, 795), (831, 819, 832), (715, 742, 833), (834, 835, 836), (837, 704, 838), (839, 840, 818), (816, 841, 842), (842, 843, 773), (844, 845, 846), (847, 814, 788), (701, 848, 768), (849, 850, 841), (766, 831, 785), (851, 811, 812), (852, 707, 853), (854, 855, 856), (857, 858, 859), (823, 860, 861), (862, 806, 844), (794, 724, 717), (863, 822, 793), (703, 759, 708), (830, 760, 762), (808, 854, 779), (820, 864, 772), (865, 800, 866), (867, 697, 868), (817, 869, 870), (868, 766, 784), (723, 871, 754), (730, 726, 765), (872, 798, 873), (754, 874, 875), (793, 861, 725), (785, 832, 872), (869, 769, 795), (719, 849, 720), (734, 876, 858), (856, 796, 797), (877, 810, 878), (752, 723, 753), (777, 732, 796), (873, 745, 804), (736, 879, 880), (849, 881, 863), (731, 764, 868), (882, 883, 884), (795, 752, 870), (710, 885, 886), (758, 887, 883), (888, 844, 846), (810, 827, 889), (725, 840, 726), (771, 890, 805), (737, 880, 822), (804, 747, 751), (891, 877, 892), (893, 894, 800), (750, 891, 892), (881, 815, 735), (890, 895, 706), (726, 839, 765), (836, 873, 804), (741, 830, 787), (859, 714, 716), (829, 886, 760), (896, 778, 809), (838, 763, 828), (827, 897, 889), (898, 713, 893), (853, 756, 899), (899, 824, 712), (886, 898, 761), (801, 750, 900), (834, 706, 705), (742, 787, 788), (825, 888, 791), (850, 767, 901), (739, 783, 902), (701, 718, 717), (813, 865, 903), (846, 896, 792), (797, 857, 859), (719, 767, 850), (883, 853, 899), (780, 826, 827), (768, 848, 744), (890, 834, 803), (786, 872, 873), (821, 772, 774), (904, 905, 823), (880, 904, 823), (791, 846, 749), (858, 740, 714), (894, 748, 801), (845, 808, 778), (763, 710, 829), (870, 753, 906), (843, 901, 811), (907, 875, 908), (697, 700, 868), (895, 909, 789), (848, 699, 757), (855, 777, 856), (864, 842, 773), (713, 790, 893), (885, 711, 898), (815, 817, 906), (841, 850, 843), (910, 828, 741), (733, 838, 910), (744, 757, 759), (812, 837, 733), (706, 895, 789), (906, 755, 735), (718, 768, 719), (911, 821, 806), (881, 841, 815), (912, 862, 888), (909, 770, 739), (709, 884, 885), (902, 911, 806), (884, 899, 711), (776, 812, 732), (773, 851, 775), (698, 913, 887), (861, 914, 725), (879, 908, 904), (901, 743, 811), (774, 775, 855), (779, 856, 826), (807, 774, 854), (792, 809, 891), (761, 893, 813), (835, 867, 784), (755, 907, 736), (712, 825, 790), (887, 852, 853), (913, 705, 852), (771, 909, 890), (789, 738, 728), (782, 816, 820), (699, 698, 757), (770, 781, 783), (728, 902, 862), (867, 913, 698), (759, 882, 708), (869, 781, 769), (835, 705, 913), (747, 915, 721), (817, 782, 869), (729, 912, 888), (876, 910, 858), (897, 859, 916), (832, 917, 799), (4, 0, 2), (918, 3, 2), (5, 918, 2), (918, 5, 3), (3, 6, 4), (8, 12, 9), (11, 12, 8), (13, 9, 11), (11, 10, 14), (10, 8, 7), (16, 233, 17), (179, 18, 20), (142, 21, 23), (61, 24, 26), (36, 27, 29), (235, 30, 32), (41, 33, 35), (208, 36, 37), (39, 100, 40), (35, 47, 42), (44, 99, 25), (29, 169, 45), (47, 89, 48), (217, 28, 50), (52, 43, 53), (155, 54, 56), (34, 58, 57), (58, 159, 59), (61, 124, 62), (111, 63, 65), (152, 33, 66), (165, 67, 69), (189, 70, 72), (138, 73, 75), (157, 76, 78), (75, 74, 80), (224, 81, 83), (84, 149, 85), (196, 86, 88), (35, 57, 89), (79, 90, 92), (127, 92, 94), (101, 95, 97), (98, 222, 99), (136, 100, 101), (37, 45, 52), (26, 25, 102), (104, 49, 105), (222, 98, 73), (108, 160, 109), (122, 110, 111), (56, 51, 113), (114, 116, 94), (218, 115, 38), (117, 22, 21), (23, 22, 119), (126, 104, 121), (27, 110, 122), (176, 101, 123), (68, 62, 125), (151, 50, 90), (77, 80, 128), (115, 129, 48), (51, 56, 52), (215, 42, 131), (132, 84, 65), (81, 224, 91), (110, 133, 63), (136, 180, 118), (164, 137, 139), (140, 173, 141), (23, 228, 143), (140, 144, 146), (85, 223, 148), (223, 85, 150), (151, 74, 73), (153, 184, 154), (185, 155, 154), (129, 115, 82), (197, 157, 158), (159, 96, 95), (160, 120, 161), (163, 19, 18), (146, 145, 70), (69, 216, 166), (236, 167, 168), (169, 98, 44), (121, 120, 81), (124, 61, 144), (171, 227, 172), (33, 156, 34), (174, 190, 175), (181, 176, 67), (177, 60, 97), (96, 159, 177), (67, 123, 68), (919, 158, 179), (135, 118, 22), (70, 164, 71), (183, 180, 181), (20, 19, 182), (183, 171, 170), (184, 192, 185), (213, 186, 188), (56, 112, 156), (194, 103, 122), (189, 191, 190), (125, 141, 69), (72, 207, 191), (30, 235, 193), (147, 148, 195), (230, 54, 185), (186, 196, 187), (158, 919, 198), (144, 26, 145), (39, 89, 59), (101, 176, 180), (133, 199, 134), (100, 39, 95), (215, 131, 202), (195, 161, 194), (65, 85, 147), (192, 184, 30), (128, 127, 204), (134, 200, 206), (197, 198, 207), (78, 77, 162), (163, 204, 142), (220, 109, 195), (208, 199, 133), (153, 209, 17), (221, 210, 196), (211, 132, 64), (184, 153, 203), (201, 212, 213), (206, 205, 211), (66, 215, 209), (36, 133, 110), (42, 215, 66), (141, 232, 216), (50, 151, 106), (75, 76, 139), (181, 231, 171), (38, 40, 219), (148, 210, 220), (236, 168, 212), (102, 99, 137), (86, 223, 87), (19, 163, 143), (80, 77, 76), (159, 58, 178), (224, 93, 92), (209, 202, 15), (120, 104, 103), (129, 108, 107), (919, 207, 198), (179, 207, 919), (182, 179, 20), (182, 207, 179), (227, 166, 172), (207, 190, 191), (182, 190, 207), (216, 232, 175), (166, 216, 175), (172, 166, 175), (237, 172, 182), (172, 175, 182), (175, 190, 182), (145, 102, 164), (90, 126, 91), (104, 126, 50), (88, 87, 188), (87, 150, 188), (150, 149, 188), (149, 84, 188), (84, 132, 188), (132, 211, 188), (211, 214, 188), (214, 32, 188), (32, 31, 188), (31, 234, 188), (234, 233, 188), (233, 16, 229), (188, 233, 229), (116, 114, 117), (33, 152, 154), (237, 228, 172), (15, 225, 16), (199, 230, 200), (119, 118, 183), (158, 78, 18), (60, 177, 61), (210, 148, 86), (217, 106, 98), (188, 229, 225), (27, 105, 28), (165, 166, 226), (83, 114, 93), (157, 197, 72), (137, 222, 138), (230, 185, 193), (173, 175, 232), (203, 17, 234), (204, 163, 162), (199, 208, 230), (210, 221, 168), (174, 146, 189), (125, 124, 140), (51, 53, 178), (227, 171, 226), (152, 66, 153), (169, 29, 217), (71, 139, 157), (80, 79, 127), (74, 151, 79), (54, 208, 55), (81, 160, 82), (202, 201, 225), (40, 135, 117), (231, 181, 165), (38, 48, 39), (53, 24, 177), (63, 134, 64), (200, 193, 205), (146, 174, 173), (30, 203, 31), (83, 82, 218), (119, 170, 228), (43, 52, 44), (111, 147, 194), (204, 94, 21), (131, 236, 201), (43, 25, 24), (212, 221, 186), (205, 235, 214), (168, 107, 220), (167, 236, 131), (182, 143, 237), (60, 62, 123), (135, 40, 136), (112, 113, 58), (218, 219, 114), (46, 129, 167), (130, 42, 46), (241, 238, 240), (240, 402, 242), (391, 243, 245), (406, 246, 248), (318, 249, 251), (456, 252, 254), (256, 387, 257), (286, 241, 258), (416, 259, 261), (263, 426, 264), (266, 427, 267), (269, 920, 270), (270, 920, 272), (920, 269, 272), (274, 271, 272), (268, 270, 271), (280, 275, 277), (276, 278, 277), (277, 279, 281), (282, 281, 278), (275, 282, 276), (311, 283, 285), (267, 319, 286), (288, 432, 289), (291, 438, 292), (294, 469, 284), (256, 295, 297), (299, 244, 243), (301, 472, 302), (355, 303, 305), (435, 306, 264), (468, 307, 309), (377, 310, 311), (313, 440, 314), (316, 367, 317), (392, 245, 318), (320, 385, 321), (459, 322, 298), (348, 324, 326), (462, 327, 329), (409, 329, 331), (363, 332, 334), (336, 373, 337), (339, 428, 340), (317, 401, 342), (310, 248, 283), (452, 344, 303), (346, 449, 305), (416, 261, 265), (348, 359, 349), (380, 350, 351), (353, 301, 300), (420, 354, 356), (358, 306, 359), (399, 360, 362), (433, 363, 364), (243, 391, 366), (401, 317, 368), (423, 369, 336), (385, 320, 372), (460, 337, 374), (376, 430, 347), (253, 377, 378), (380, 455, 381), (296, 382, 384), (306, 435, 349), (431, 385, 386), (297, 921, 387), (389, 340, 390), (288, 391, 392), (429, 471, 466), (414, 413, 464), (426, 471, 429), (301, 263, 472), (372, 353, 386), (372, 301, 353), (372, 263, 301), (371, 263, 372), (371, 394, 263), (426, 464, 471), (414, 464, 426), (394, 414, 263), (414, 426, 263), (418, 370, 396), (397, 405, 328), (399, 454, 400), (368, 461, 342), (461, 420, 342), (420, 356, 342), (356, 458, 342), (458, 450, 342), (450, 922, 342), (922, 434, 342), (434, 447, 342), (447, 923, 342), (923, 473, 342), (473, 257, 342), (257, 387, 342), (387, 921, 342), (259, 242, 323), (439, 403, 395), (385, 431, 339), (330, 405, 366), (248, 310, 407), (333, 408, 410), (411, 255, 412), (430, 376, 414), (360, 399, 398), (265, 267, 258), (261, 417, 347), (245, 244, 249), (341, 384, 317), (332, 362, 333), (374, 373, 327), (461, 419, 420), (338, 421, 422), (465, 423, 425), (321, 339, 338), (426, 429, 308), (427, 320, 319), (436, 428, 300), (429, 466, 309), (430, 266, 265), (431, 352, 428), (425, 424, 349), (261, 260, 417), (351, 289, 411), (379, 410, 380), (922, 433, 434), (307, 435, 308), (287, 289, 350), (300, 302, 358), (437, 463, 438), (417, 403, 292), (422, 286, 321), (250, 440, 442), (435, 307, 425), (383, 251, 444), (440, 313, 441), (398, 400, 345), (434, 364, 447), (427, 266, 393), (448, 357, 359), (417, 292, 375), (306, 358, 262), (433, 922, 450), (419, 451, 354), (458, 305, 450), (292, 439, 290), (453, 247, 388), (320, 427, 371), (357, 390, 358), (297, 296, 341), (473, 412, 257), (444, 315, 384), (346, 454, 363), (467, 392, 382), (455, 923, 447), (316, 456, 451), (310, 377, 457), (252, 457, 253), (315, 444, 316), (356, 355, 458), (389, 388, 246), (921, 297, 342), (446, 345, 344), (397, 404, 459), (469, 294, 460), (259, 416, 258), (368, 367, 461), (304, 400, 346), (455, 380, 412), (322, 404, 403), (442, 441, 457), (364, 334, 381), (298, 323, 299), (388, 390, 357), (390, 340, 436), (361, 374, 462), (464, 413, 376), (463, 376, 375), (303, 345, 304), (255, 411, 256), (354, 452, 355), (454, 399, 332), (382, 318, 383), (307, 468, 465), (405, 397, 365), (466, 471, 437), (422, 238, 286), (326, 293, 343), (299, 402, 312), (331, 350, 410), (327, 418, 328), (451, 254, 452), (444, 443, 456), (290, 369, 465), (396, 395, 397), (382, 296, 295), (432, 288, 467), (244, 299, 314), (287, 366, 288), (248, 247, 343), (468, 291, 290), (323, 322, 260), (374, 361, 360), (369, 439, 370), (446, 285, 398), (293, 326, 294), (442, 443, 251), (415, 469, 360), (443, 442, 252), (331, 330, 287), (405, 330, 329), (313, 239, 445), (266, 430, 394), (471, 464, 463), (298, 243, 365), (408, 462, 409), (334, 333, 379), (362, 361, 408), (363, 433, 449), (451, 419, 367), (340, 389, 338), (291, 468, 437), (254, 253, 344), (441, 445, 407), (445, 470, 406), (326, 453, 448), (283, 343, 284), (373, 336, 418), (239, 313, 312), (294, 325, 337), (285, 284, 415), (238, 421, 239), (440, 250, 249), (335, 325, 324), (421, 389, 470), (472, 263, 262), (424, 423, 335), (378, 311, 446), (467, 295, 411), (923, 455, 473), (352, 431, 353), (669, 474, 476), (637, 477, 479), (481, 577, 482), (520, 483, 485), (495, 486, 488), (694, 489, 491), (500, 492, 494), (667, 495, 496), (498, 559, 499), (494, 506, 501), (503, 558, 484), (488, 626, 504), (506, 548, 507), (508, 585, 509), (511, 502, 512), (612, 513, 515), (493, 517, 516), (517, 616, 518), (520, 583, 521), (569, 522, 524), (500, 676, 525), (622, 526, 528), (648, 529, 531), (598, 532, 534), (614, 535, 537), (534, 533, 539), (684, 540, 542), (607, 524, 544), (655, 545, 547), (494, 516, 548), (538, 549, 551), (552, 662, 553), (560, 554, 556), (557, 682, 558), (596, 559, 560), (496, 504, 511), (485, 484, 561), (580, 562, 508), (682, 557, 532), (617, 565, 567), (581, 568, 569), (515, 510, 571), (662, 552, 573), (678, 574, 497), (575, 481, 480), (576, 641, 577), (586, 563, 579), (486, 568, 581), (633, 560, 582), (527, 521, 584), (586, 549, 587), (536, 539, 588), (574, 589, 507), (510, 515, 511), (675, 501, 591), (592, 543, 524), (540, 684, 550), (568, 593, 522), (596, 638, 576), (621, 597, 599), (600, 630, 601), (577, 688, 602), (600, 603, 605), (607, 683, 608), (683, 607, 609), (587, 533, 532), (610, 643, 611), (644, 612, 611), (589, 574, 541), (537, 636, 615), (616, 555, 554), (567, 578, 618), (620, 478, 477), (605, 604, 529), (528, 677, 623), (695, 624, 625), (626, 557, 503), (579, 578, 540), (583, 520, 603), (628, 687, 629), (492, 613, 493), (631, 649, 632), (639, 633, 526), (634, 519, 556), (555, 616, 634), (526, 582, 527), (924, 636, 637), (595, 576, 481), (529, 621, 530), (642, 638, 639), (479, 478, 640), (642, 628, 627), (643, 651, 644), (673, 645, 647), (515, 570, 613), (653, 562, 581), (648, 650, 649), (584, 601, 528), (531, 666, 650), (489, 694, 652), (606, 608, 654), (690, 513, 644), (645, 655, 646), (636, 924, 656), (603, 485, 604), (498, 548, 518), (560, 633, 638), (593, 657, 594), (518, 554, 559), (675, 591, 660), (654, 618, 653), (606, 569, 607), (651, 643, 489), (588, 553, 663), (594, 658, 665), (615, 656, 666), (537, 536, 619), (620, 663, 482), (680, 617, 654), (667, 657, 593), (610, 668, 669), (681, 670, 655), (671, 592, 523), (643, 610, 661), (659, 672, 673), (665, 664, 671), (676, 675, 668), (495, 593, 568), (501, 675, 676), (601, 692, 677), (585, 587, 564), (534, 535, 599), (639, 691, 628), (497, 499, 679), (608, 670, 680), (695, 625, 672), (561, 558, 597), (545, 683, 546), (478, 620, 602), (539, 536, 535), (616, 517, 635), (684, 552, 551), (668, 660, 474), (578, 563, 562), (589, 566, 565), (924, 666, 656), (637, 666, 924), (640, 637, 479), (640, 666, 637), (687, 623, 629), (666, 649, 650), (640, 649, 666), (677, 692, 632), (623, 677, 632), (629, 623, 632), (696, 629, 640), (629, 632, 640), (632, 649, 640), (604, 561, 621), (549, 586, 550), (563, 586, 585), (547, 546, 647), (546, 609, 647), (609, 544, 647), (544, 543, 647), (543, 592, 647), (592, 671, 647), (671, 674, 647), (674, 491, 647), (491, 490, 647), (490, 693, 647), (693, 476, 647), (476, 475, 689), (647, 476, 689), (573, 572, 575), (611, 613, 525), (696, 688, 629), (474, 685, 475), (657, 690, 658), (638, 642, 641), (619, 477, 636), (519, 634, 520), (670, 608, 545), (509, 564, 557), (647, 689, 685), (486, 580, 487), (622, 623, 686), (542, 572, 552), (614, 615, 531), (597, 682, 598), (690, 644, 652), (630, 632, 692), (661, 669, 693), (619, 588, 620), (657, 667, 690), (670, 681, 625), (631, 605, 648), (584, 583, 600), (510, 512, 635), (687, 628, 686), (525, 676, 610), (626, 488, 509), (530, 599, 614), (539, 538, 553), (533, 587, 538), (496, 514, 513), (540, 567, 541), (660, 659, 685), (499, 595, 575), (691, 639, 622), (497, 507, 498), (512, 483, 634), (522, 594, 523), (658, 652, 664), (605, 631, 630), (489, 661, 490), (542, 541, 678), (641, 627, 688), (502, 511, 503), (653, 581, 606), (663, 662, 480), (591, 695, 659), (502, 484, 483), (672, 681, 645), (664, 694, 674), (625, 565, 680), (624, 695, 591), (640, 602, 696), (519, 521, 582), (559, 596, 595), (570, 571, 517), (678, 679, 572), (624, 590, 589), (590, 501, 505), (700, 697, 699), (699, 848, 701), (837, 702, 704), (852, 705, 707), (763, 708, 710), (898, 711, 713), (715, 833, 716), (731, 700, 717), (794, 718, 720), (722, 871, 723), (730, 724, 726), (728, 912, 729), (730, 764, 731), (733, 876, 734), (736, 880, 737), (739, 902, 728), (715, 740, 742), (744, 703, 702), (746, 915, 747), (801, 748, 750), (721, 723, 752), (754, 907, 755), (824, 756, 729), (758, 882, 759), (761, 813, 762), (838, 704, 763), (765, 831, 766), (901, 767, 743), (770, 909, 771), (773, 775, 774), (855, 775, 777), (809, 778, 780), (782, 820, 783), (785, 872, 786), (762, 847, 788), (756, 707, 727), (894, 790, 748), (792, 891, 750), (793, 724, 794), (771, 805, 795), (734, 857, 797), (799, 746, 745), (866, 800, 802), (804, 751, 805), (845, 806, 808), (877, 809, 810), (702, 837, 812), (847, 762, 814), (816, 782, 817), (831, 765, 819), (911, 783, 821), (823, 861, 793), (712, 824, 825), (797, 897, 827), (741, 828, 830), (751, 752, 795), (819, 917, 832), (742, 925, 833), (835, 786, 836), (733, 837, 838), (874, 908, 875), (914, 860, 905), (871, 908, 874), (746, 722, 915), (840, 914, 905), (818, 840, 905), (819, 818, 905), (917, 819, 799), (819, 905, 799), (905, 908, 871), (799, 905, 871), (746, 799, 722), (799, 871, 722), (864, 816, 842), (843, 851, 773), (845, 896, 846), (814, 903, 788), (903, 866, 788), (866, 802, 788), (802, 900, 788), (900, 892, 788), (892, 926, 788), (926, 878, 788), (878, 889, 788), (889, 927, 788), (927, 916, 788), (916, 716, 788), (716, 833, 788), (833, 925, 788), (718, 701, 768), (881, 849, 841), (831, 832, 785), (776, 851, 812), (707, 756, 853), (779, 854, 856), (858, 714, 859), (860, 914, 861), (806, 845, 844), (724, 730, 717), (720, 863, 793), (704, 703, 708), (787, 830, 762), (778, 808, 779), (821, 820, 772), (903, 865, 866), (784, 867, 868), (906, 817, 870), (766, 785, 784), (871, 874, 754), (764, 730, 765), (798, 745, 873), (907, 754, 875), (724, 793, 725), (832, 798, 872), (870, 869, 795), (849, 863, 720), (857, 734, 858), (826, 856, 797), (926, 877, 878), (723, 754, 753), (732, 734, 796), (745, 747, 804), (879, 904, 880), (881, 737, 863), (764, 766, 868), (709, 882, 884), (752, 753, 870), (829, 710, 886), (882, 758, 883), (791, 888, 846), (878, 810, 889), (840, 839, 726), (890, 803, 805), (863, 737, 822), (747, 721, 751), (877, 926, 892), (865, 893, 800), (900, 750, 892), (737, 881, 735), (834, 890, 706), (839, 818, 765), (803, 836, 804), (742, 741, 787), (916, 859, 716), (830, 829, 760), (792, 896, 809), (910, 838, 828), (897, 927, 889), (761, 898, 893), (756, 824, 899), (711, 899, 712), (760, 886, 761), (802, 801, 900), (835, 834, 705), (925, 742, 788), (790, 825, 791), (843, 850, 901), (783, 911, 902), (718, 794, 717), (814, 813, 903), (749, 846, 792), (897, 797, 859), (849, 719, 850), (884, 883, 899), (810, 780, 827), (743, 768, 744), (834, 836, 803), (836, 786, 873), (807, 821, 774), (905, 860, 823), (822, 880, 823), (748, 791, 749), (740, 715, 714), (800, 894, 801), (896, 845, 778), (828, 763, 829), (753, 755, 906), (851, 843, 811), (879, 907, 908), (700, 731, 868), (909, 738, 789), (744, 848, 757), (777, 796, 856), (772, 864, 773), (790, 894, 893), (886, 885, 898), (735, 815, 906), (842, 841, 843), (740, 910, 741), (876, 733, 910), (703, 744, 759), (732, 812, 733), (707, 706, 789), (755, 736, 735), (768, 767, 719), (821, 807, 806), (841, 816, 815), (862, 844, 888), (738, 909, 739), (710, 709, 885), (862, 902, 806), (885, 884, 711), (777, 776, 732), (851, 776, 775), (758, 698, 887), (914, 840, 725), (908, 905, 904), (743, 702, 811), (854, 774, 855), (780, 779, 826), (808, 807, 854), (809, 877, 891), (893, 865, 813), (786, 835, 784), (907, 879, 736), (713, 712, 790), (883, 887, 853), (887, 913, 852), (909, 895, 890), (727, 789, 728), (816, 864, 820), (698, 758, 757), (739, 770, 783), (912, 728, 862), (697, 867, 698), (882, 709, 708), (781, 770, 769), (867, 835, 913), (915, 722, 721), (782, 781, 869), (825, 729, 888), (910, 740, 858), (927, 897, 916), (798, 832, 799)])
me_cube_001_cube_003.polygons.foreach_set('use_smooth', [True] * 1816)
_k = set([(0, 1), (0, 6), (1, 5), (5, 6), (7, 9), (7, 14), (9, 13), (13, 14), (268, 269), (268, 274), (269, 273), (273, 274), (275, 280), (275, 282), (280, 281), (281, 282)])
me_cube_001_cube_003.attributes.new('sharp_edge', 'BOOLEAN', 'EDGE').data.foreach_set('value', [ (min(e.vertices), max(e.vertices)) in _k for e in me_cube_001_cube_003.edges])
me_cube_001_cube_003.materials.append(mat_material_006)
me_cube_001_cube_003.use_remesh_preserve_volume = False
me_cube_001_cube_003.use_remesh_preserve_attributes = False
me_cube_001_cube_003.use_mirror_vertex_groups = False
me_cube_001_cube_003.update()
me_cube_001_cube_002 = bpy.data.meshes.new('Cube.001_Cube.002')
me_cube_001_cube_002.from_pydata([(0.03943, 0.2127, 3.308), (0.3976, 0.2127, 3.308), (0.03943, 0.2941, 3.308), (0.3976, 0.2127, 2.319), (0.3976, 0.2941, 2.319), (0.03943, 0.2941, 2.319), (0.3976, 0.2941, 3.308), (0.03943, 0.2127, 2.319), (0.2469, 0.1848, 2.34), (0.03943, 0.1848, 2.34), (0.2972, -0.0572, 2.34), (0.2469, 0.1848, 3.287), (0.03943, -0.0572, 2.34), (0.2469, -0.1259, 2.659), (0.03943, -0.1259, 2.659), (0.03943, -0.4177, 2.659), (0.2972, -0.0572, 3.287), (0.5889, -0.1663, 3.112), (0.5889, -0.3772, 3.112), (0.9402, -0.3494, 3.059), (0.5889, -0.1663, 2.745), (0.9402, -0.1942, 3.059), (0.5889, -0.3772, 2.745), (0.9402, -0.1942, 2.789), (0.03943, 0.1848, 3.287), (0.03943, -0.0572, 3.287), (0.2469, -0.1259, 3.167), (0.2469, -0.4177, 2.659), (0.2469, -0.4177, 3.167), (0.03943, -0.1259, 3.167), (0.03943, -0.4177, 3.167), (-0.3187, 0.2127, 3.308), (-0.3187, 0.2941, 3.308), (-0.3187, 0.2127, 2.319), (-0.3187, 0.2941, 2.319), (-0.168, 0.1848, 2.34), (-0.2183, -0.0572, 2.34), (-0.168, 0.1848, 3.287), (-0.2183, -0.0572, 3.287), (-0.168, -0.1259, 2.659), (-0.168, -0.1259, 3.167), (-0.51, -0.1663, 3.112), (-0.8613, -0.1942, 3.059), (-0.51, -0.3772, 3.112), (-0.51, -0.1663, 2.745), (-0.8613, -0.1942, 2.789), (-0.51, -0.3772, 2.745), (-0.8613, -0.3494, 2.789), (-0.8613, -0.3494, 3.059), (-0.168, -0.4177, 2.659), (-0.168, -0.4177, 3.167), (0.0, 0.2127, -3.307), (-0.3582, 0.2127, -3.307), (-0.3582, 0.2941, -3.307), (-0.3582, 0.2127, -2.319), (0.0, 0.2941, -2.319), (0.0, 0.2941, -3.307), (-0.3582, 0.2941, -2.319), (0.0, 0.2127, -2.319), (0.0, 0.1848, -2.34), (-0.2075, 0.1848, -2.34), (0.0, -0.0572, -2.34), (-0.2578, -0.0572, -2.34), (-0.2075, -0.1259, -2.659), (-0.2075, 0.1848, -3.286), (0.0, -0.1259, -2.659), (0.0, -0.4177, -2.659), (-0.2578, -0.05719, -3.286), (-0.2075, -0.1259, -3.167), (-0.5495, -0.1663, -3.111), (-0.5495, -0.3772, -3.111), (-0.9008, -0.1942, -3.058), (-0.5495, -0.1663, -2.744), (-0.9008, -0.1942, -2.788), (-0.5495, -0.3772, -2.744), (-0.9008, -0.3494, -2.788), (0.0, 0.1848, -3.286), (0.0, -0.05719, -3.286), (-0.2075, -0.4177, -2.659), (-0.2075, -0.4177, -3.167), (0.0, -0.4177, -3.167), (0.0, -0.1259, -3.167), (0.3582, 0.2941, -3.307), (0.3582, 0.2127, -3.307), (0.3582, 0.2941, -2.319), (0.3582, 0.2127, -2.319), (0.2075, 0.1848, -2.34), (0.2075, -0.1259, -2.659), (0.2578, -0.0572, -2.34), (0.2075, 0.1848, -3.286), (0.2075, -0.4177, -2.659), (0.2578, -0.05719, -3.286), (0.5495, -0.1663, -3.111), (0.9008, -0.1942, -3.058), (0.9008, -0.3494, -3.058), (0.5495, -0.1663, -2.744), (0.9008, -0.1942, -2.788), (0.5495, -0.3772, -2.744), (0.9008, -0.3494, -2.788), (0.5495, -0.3772, -3.111), (0.2075, -0.1259, -3.167), (0.2075, -0.4177, -3.167), (0.9402, -0.3494, 2.789), (-0.9008, -0.3494, -3.058)], [], [(0, 1, 2), (1, 3, 4), (5, 2, 6), (7, 3, 8), (9, 8, 10), (3, 1, 11), (12, 10, 13), (8, 11, 10), (14, 13, 15), (10, 16, 13), (17, 18, 19), (20, 17, 21), (22, 20, 23), (18, 22, 19), (3, 7, 4), (1, 0, 11), (11, 24, 25), (16, 25, 26), (27, 28, 15), (26, 29, 30), (26, 28, 18), (13, 26, 20), (27, 13, 20), (28, 27, 22), (0, 2, 31), (31, 32, 33), (5, 34, 32), (7, 9, 35), (9, 12, 36), (33, 35, 37), (12, 14, 36), (35, 36, 38), (14, 15, 39), (36, 39, 40), (41, 42, 43), (44, 45, 41), (46, 47, 44), (43, 48, 47), (33, 34, 7), (37, 0, 31), (37, 38, 25), (38, 40, 25), (49, 15, 30), (40, 50, 30), (40, 41, 50), (39, 44, 41), (49, 46, 39), (50, 43, 49), (51, 52, 53), (52, 54, 53), (55, 56, 57), (58, 54, 59), (59, 60, 61), (54, 52, 60), (61, 62, 63), (60, 64, 62), (65, 63, 66), (62, 67, 68), (69, 70, 71), (72, 69, 73), (74, 72, 75), (70, 74, 75), (54, 58, 57), (52, 51, 64), (64, 76, 67), (67, 77, 68), (78, 79, 80), (68, 81, 79), (68, 79, 69), (63, 68, 69), (78, 63, 74), (79, 78, 70), (51, 56, 82), (83, 82, 84), (55, 84, 56), (58, 59, 85), (59, 61, 86), (85, 86, 83), (61, 65, 87), (86, 88, 89), (65, 66, 90), (88, 87, 91), (92, 93, 94), (95, 96, 93), (97, 98, 96), (99, 94, 97), (85, 84, 58), (83, 89, 76), (89, 91, 76), (91, 100, 81), (90, 66, 101), (100, 101, 80), (100, 92, 99), (87, 95, 100), (90, 97, 95), (101, 99, 97), (1, 6, 2), (6, 1, 4), (4, 5, 6), (9, 7, 8), (12, 9, 10), (8, 3, 11), (14, 12, 13), (11, 16, 10), (13, 27, 15), (16, 26, 13), (21, 17, 19), (23, 20, 21), (102, 22, 23), (22, 102, 19), (7, 5, 4), (0, 24, 11), (16, 11, 25), (25, 29, 26), (28, 30, 15), (28, 26, 30), (17, 26, 18), (26, 17, 20), (22, 27, 20), (18, 28, 22), (2, 32, 31), (32, 34, 33), (2, 5, 32), (33, 7, 35), (35, 9, 36), (31, 33, 37), (14, 39, 36), (37, 35, 38), (15, 49, 39), (38, 36, 40), (42, 48, 43), (45, 42, 41), (47, 45, 44), (46, 43, 47), (34, 5, 7), (24, 0, 37), (24, 37, 25), (40, 29, 25), (50, 49, 30), (29, 40, 30), (41, 43, 50), (40, 39, 41), (46, 44, 39), (43, 46, 49), (56, 51, 53), (54, 57, 53), (56, 53, 57), (54, 60, 59), (60, 62, 61), (52, 64, 60), (65, 61, 63), (64, 67, 62), (63, 78, 66), (63, 62, 68), (70, 103, 71), (69, 71, 73), (72, 73, 75), (103, 70, 75), (58, 55, 57), (51, 76, 64), (76, 77, 67), (77, 81, 68), (66, 78, 80), (81, 80, 79), (79, 70, 69), (72, 63, 69), (63, 72, 74), (78, 74, 70), (83, 51, 82), (85, 83, 84), (84, 82, 56), (59, 86, 85), (61, 88, 86), (86, 89, 83), (88, 61, 87), (88, 91, 89), (87, 65, 90), (87, 100, 91), (99, 92, 94), (92, 95, 93), (95, 97, 96), (94, 98, 97), (84, 55, 58), (51, 83, 76), (91, 77, 76), (77, 91, 81), (66, 80, 101), (81, 100, 80), (101, 100, 99), (95, 92, 100), (87, 90, 95), (90, 101, 97)])
me_cube_001_cube_002.polygons.foreach_set('use_smooth', [True] * 192)
_k = set([(19, 21), (19, 102), (21, 23), (23, 102), (42, 45), (42, 48), (45, 47), (47, 48), (71, 73), (71, 103), (73, 75), (75, 103), (93, 94), (93, 96), (94, 98), (96, 98)])
me_cube_001_cube_002.attributes.new('sharp_edge', 'BOOLEAN', 'EDGE').data.foreach_set('value', [ (min(e.vertices), max(e.vertices)) in _k for e in me_cube_001_cube_002.edges])
me_cube_001_cube_002.materials.append(mat_skateboard_001)
me_cube_001_cube_002.use_remesh_preserve_volume = False
me_cube_001_cube_002.use_remesh_preserve_attributes = False
me_cube_001_cube_002.use_mirror_vertex_groups = False
me_cube_001_cube_002.update()

# ---- objects
ob_cube_001_cube_005 = bpy.data.objects.new('Cube.001_Cube.005', me_cube_001_cube_005)
ob_cube_001_cube_003 = bpy.data.objects.new('Cube.001_Cube.003', me_cube_001_cube_003)
ob_cube_001_cube_002 = bpy.data.objects.new('Cube.001_Cube.002', me_cube_001_cube_002)
ob_sun = bpy.data.objects.new('Sun', light_sun)
ob_camera = bpy.data.objects.new('Camera', cam_camera_001)

# ---- transforms, parenting, visibility, modifiers, constraints
ob_cube_001_cube_005.location = (0.147, 1.371e-08, -0.147)
ob_cube_001_cube_005.rotation_euler = (2.356, -0.0, -1.571)
ob_cube_001_cube_005.scale = (0.4795, 0.2787, 0.2787)
ob_cube_001_cube_005.lineart.crease_threshold = 0.0
ob_cube_001_cube_003.location = (0.147, 1.371e-08, -0.147)
ob_cube_001_cube_003.rotation_euler = (2.356, -0.0, -1.571)
ob_cube_001_cube_003.scale = (0.4795, 0.2787, 0.2787)
ob_cube_001_cube_003.lineart.crease_threshold = 0.0
ob_cube_001_cube_002.location = (0.147, 1.371e-08, -0.147)
ob_cube_001_cube_002.rotation_euler = (2.356, -0.0, -1.571)
ob_cube_001_cube_002.scale = (0.4795, 0.2787, 0.2787)
ob_cube_001_cube_002.lineart.crease_threshold = 0.0
ob_sun.location = (8.952, -6.07, 10.01)
ob_sun.rotation_euler = (-0.7853, 0.01059, -2.114)
ob_sun.lineart.crease_threshold = 0.0
ob_camera.location = (5.032, -5.958, 2.999)
ob_camera.rotation_euler = (-1.879, -3.142, -2.278)
ob_camera.scale = (1.0, 1.0, 1.0)
ob_camera.lineart.crease_threshold = 0.0

# ---- collection membership
col_collection_1.objects.link(ob_cube_001_cube_005)
col_collection_1.objects.link(ob_cube_001_cube_003)
col_collection_1.objects.link(ob_cube_001_cube_002)
col_collection_1.objects.link(ob_sun)
col_collection_1.objects.link(ob_camera)

# ---- scene / render settings (as saved in the file)
scene.camera = ob_camera
scene.frame_start = 1; scene.frame_end = 250; scene.frame_set(6)
scene.render.engine = 'BLENDER_EEVEE_NEXT'
scene.render.image_settings.color_mode = 'RGB'
scene.render.image_settings.compression = 90
scene.render.resolution_percentage = 50
scene.render.dither_intensity = 0.0
scene.render.bake_margin = 2
scene.render.bake_bias = 0.0
scene.cycles.use_denoising = False
scene.cycles.samples = 10
scene.cycles.sampling_pattern = 'TABULATED_SOBOL'
scene.cycles.light_sampling_threshold = 0.0
scene.cycles.use_adaptive_sampling = False
scene.cycles.use_light_tree = False
scene.cycles.blur_glossy = 0.0
scene.cycles.volume_bounces = 1
scene.cycles.pixel_filter_type = 'GAUSSIAN'
scene.cycles.sample_clamp_indirect = 0.0
scene.view_settings.view_transform = 'Standard'
bpy.context.view_layer.update()
